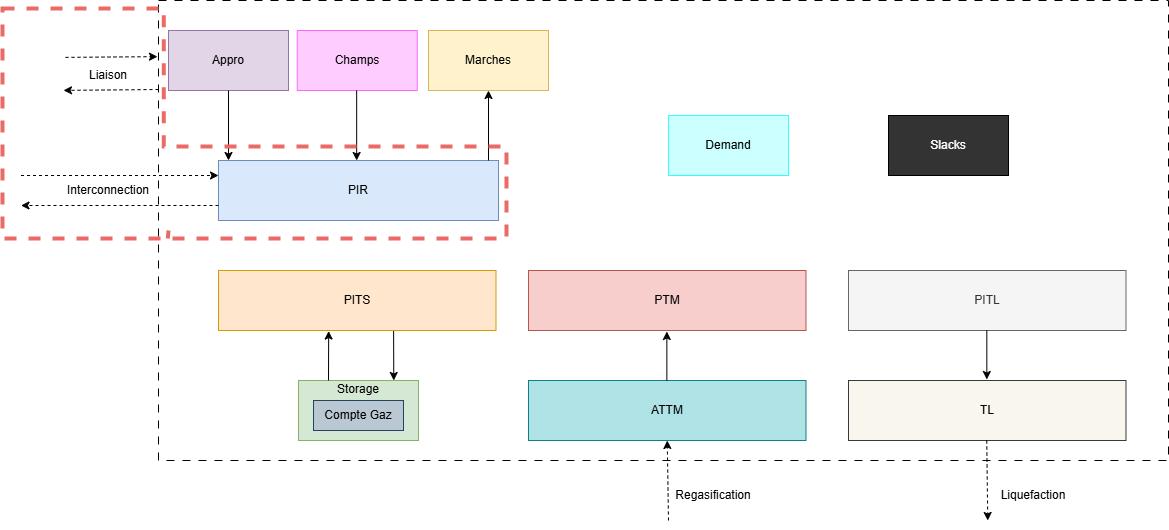

The diagram above was exported from draw.io. Its source (the exported page's mxGraphModel, read from the mxfile embedded in the PNG):
<mxGraphModel dx="1603" dy="2017" grid="1" gridSize="10" guides="1" tooltips="1" connect="1" arrows="1" fold="1" page="1" pageScale="1" pageWidth="1600" pageHeight="1200" math="0" shadow="0">
  <root>
    <mxCell id="0" />
    <mxCell id="1" parent="0" />
    <mxCell id="00TJart_UPSmcXbFFtQf-1" value="" style="whiteSpace=wrap;html=1;rotation=0;dashed=1;dashPattern=8 8;imageAspect=0;perimeter=rectanglePerimeter;resizeWidth=1;resizeHeight=1;imageWidth=24;" parent="1" vertex="1">
      <mxGeometry x="460" y="-60" width="1010" height="460" as="geometry" />
    </mxCell>
    <mxCell id="00TJart_UPSmcXbFFtQf-2" value="Appro" style="rounded=0;whiteSpace=wrap;html=1;fillColor=#e1d5e7;strokeColor=#9673a6;" parent="1" vertex="1">
      <mxGeometry x="470" y="-30" width="120" height="60" as="geometry" />
    </mxCell>
    <mxCell id="00TJart_UPSmcXbFFtQf-3" value="Marches" style="rounded=0;whiteSpace=wrap;html=1;fillColor=#fff2cc;strokeColor=#d6b656;" parent="1" vertex="1">
      <mxGeometry x="730" y="-30" width="120" height="60" as="geometry" />
    </mxCell>
    <mxCell id="00TJart_UPSmcXbFFtQf-4" value="&lt;div style=&quot;&quot;&gt;PIR&lt;/div&gt;" style="rounded=0;whiteSpace=wrap;html=1;align=center;fillColor=#dae8fc;strokeColor=#6c8ebf;" parent="1" vertex="1">
      <mxGeometry x="520" y="100" width="280" height="60" as="geometry" />
    </mxCell>
    <mxCell id="00TJart_UPSmcXbFFtQf-7" value="" style="endArrow=classic;html=1;rounded=0;exitX=0.5;exitY=1;exitDx=0;exitDy=0;" parent="1" source="00TJart_UPSmcXbFFtQf-2" edge="1">
      <mxGeometry width="50" height="50" relative="1" as="geometry">
        <mxPoint x="570" y="160" as="sourcePoint" />
        <mxPoint x="530" y="100" as="targetPoint" />
      </mxGeometry>
    </mxCell>
    <mxCell id="00TJart_UPSmcXbFFtQf-9" value="" style="endArrow=classic;html=1;rounded=0;entryX=0.5;entryY=1;entryDx=0;entryDy=0;" parent="1" target="00TJart_UPSmcXbFFtQf-3" edge="1">
      <mxGeometry width="50" height="50" relative="1" as="geometry">
        <mxPoint x="790" y="100" as="sourcePoint" />
        <mxPoint x="640" y="130" as="targetPoint" />
      </mxGeometry>
    </mxCell>
    <mxCell id="ohN4Ryzgp36f_juMzpw--7" value="" style="endArrow=classic;html=1;rounded=0;exitX=1;exitY=0.25;exitDx=0;exitDy=0;dashed=1;entryX=0;entryY=0.25;entryDx=0;entryDy=0;" parent="1" target="00TJart_UPSmcXbFFtQf-4" edge="1">
      <mxGeometry width="50" height="50" relative="1" as="geometry">
        <mxPoint x="322.5" y="115" as="sourcePoint" />
        <mxPoint x="600" y="115" as="targetPoint" />
      </mxGeometry>
    </mxCell>
    <mxCell id="ohN4Ryzgp36f_juMzpw--8" value="" style="endArrow=classic;html=1;rounded=0;exitX=0;exitY=0.75;exitDx=0;exitDy=0;entryX=1;entryY=0.75;entryDx=0;entryDy=0;dashed=1;" parent="1" source="00TJart_UPSmcXbFFtQf-4" edge="1">
      <mxGeometry width="50" height="50" relative="1" as="geometry">
        <mxPoint x="616" y="158.95" as="sourcePoint" />
        <mxPoint x="322.5" y="145" as="targetPoint" />
      </mxGeometry>
    </mxCell>
    <mxCell id="ohN4Ryzgp36f_juMzpw--9" value="Interconnection" style="text;strokeColor=none;align=center;fillColor=none;html=1;verticalAlign=middle;whiteSpace=wrap;rounded=0;" parent="1" vertex="1">
      <mxGeometry x="365" y="115" width="90" height="30" as="geometry" />
    </mxCell>
    <mxCell id="ohN4Ryzgp36f_juMzpw--10" value="Storage&lt;div&gt;&lt;br&gt;&lt;/div&gt;&lt;div&gt;&lt;br&gt;&lt;/div&gt;&lt;div&gt;&lt;br&gt;&lt;/div&gt;" style="rounded=0;whiteSpace=wrap;html=1;fillColor=#d5e8d4;strokeColor=#82b366;" parent="1" vertex="1">
      <mxGeometry x="600" y="320" width="120" height="60" as="geometry" />
    </mxCell>
    <mxCell id="ohN4Ryzgp36f_juMzpw--11" value="&lt;div&gt;Compte Gaz&lt;/div&gt;" style="rounded=0;whiteSpace=wrap;html=1;fillColor=#bac8d3;strokeColor=#23445d;" parent="1" vertex="1">
      <mxGeometry x="615" y="340" width="90" height="30" as="geometry" />
    </mxCell>
    <mxCell id="ohN4Ryzgp36f_juMzpw--12" value="&lt;div&gt;PITS&lt;/div&gt;" style="rounded=0;whiteSpace=wrap;html=1;fillColor=#ffe6cc;strokeColor=#d79b00;" parent="1" vertex="1">
      <mxGeometry x="520" y="210" width="277.5" height="60" as="geometry" />
    </mxCell>
    <mxCell id="ohN4Ryzgp36f_juMzpw--14" value="" style="endArrow=classic;html=1;rounded=0;entryX=0.794;entryY=0;entryDx=0;entryDy=0;exitX=0.631;exitY=1.008;exitDx=0;exitDy=0;entryPerimeter=0;exitPerimeter=0;" parent="1" source="ohN4Ryzgp36f_juMzpw--12" target="ohN4Ryzgp36f_juMzpw--10" edge="1">
      <mxGeometry width="50" height="50" relative="1" as="geometry">
        <mxPoint x="688.5" y="270" as="sourcePoint" />
        <mxPoint x="687.5" y="320" as="targetPoint" />
      </mxGeometry>
    </mxCell>
    <mxCell id="ohN4Ryzgp36f_juMzpw--16" value="" style="endArrow=classic;html=1;rounded=0;entryX=0.397;entryY=1.009;entryDx=0;entryDy=0;exitX=0.25;exitY=0;exitDx=0;exitDy=0;entryPerimeter=0;" parent="1" source="ohN4Ryzgp36f_juMzpw--10" target="ohN4Ryzgp36f_juMzpw--12" edge="1">
      <mxGeometry width="50" height="50" relative="1" as="geometry">
        <mxPoint x="705.5" y="331" as="sourcePoint" />
        <mxPoint x="705.5" y="278" as="targetPoint" />
      </mxGeometry>
    </mxCell>
    <mxCell id="ohN4Ryzgp36f_juMzpw--20" value="&lt;div&gt;PTM&lt;/div&gt;" style="rounded=0;whiteSpace=wrap;html=1;fillColor=#f8cecc;strokeColor=#b85450;" parent="1" vertex="1">
      <mxGeometry x="830" y="210" width="277.5" height="60" as="geometry" />
    </mxCell>
    <mxCell id="ohN4Ryzgp36f_juMzpw--21" value="&lt;div&gt;ATTM&lt;/div&gt;" style="rounded=0;whiteSpace=wrap;html=1;fillColor=#b0e3e6;strokeColor=#0e8088;" parent="1" vertex="1">
      <mxGeometry x="830" y="320" width="277.5" height="60" as="geometry" />
    </mxCell>
    <mxCell id="ohN4Ryzgp36f_juMzpw--22" value="" style="endArrow=classic;html=1;rounded=0;entryX=0.397;entryY=1.009;entryDx=0;entryDy=0;exitX=0.25;exitY=0;exitDx=0;exitDy=0;entryPerimeter=0;" parent="1" edge="1">
      <mxGeometry width="50" height="50" relative="1" as="geometry">
        <mxPoint x="968.35" y="320" as="sourcePoint" />
        <mxPoint x="968.35" y="271" as="targetPoint" />
      </mxGeometry>
    </mxCell>
    <mxCell id="ohN4Ryzgp36f_juMzpw--24" value="" style="endArrow=classic;html=1;rounded=0;exitX=1.002;exitY=0.375;exitDx=0;exitDy=0;entryX=-0.001;entryY=0.122;entryDx=0;entryDy=0;dashed=1;exitPerimeter=0;entryPerimeter=0;" parent="1" target="00TJart_UPSmcXbFFtQf-1" edge="1">
      <mxGeometry width="50" height="50" relative="1" as="geometry">
        <mxPoint x="367" y="-3.1099999999999994" as="sourcePoint" />
        <mxPoint x="466" y="-4.109999999999999" as="targetPoint" />
      </mxGeometry>
    </mxCell>
    <mxCell id="ohN4Ryzgp36f_juMzpw--25" value="" style="endArrow=classic;html=1;rounded=0;entryX=0.998;entryY=0.447;entryDx=0;entryDy=0;dashed=1;entryPerimeter=0;" parent="1" edge="1">
      <mxGeometry width="50" height="50" relative="1" as="geometry">
        <mxPoint x="460" y="29" as="sourcePoint" />
        <mxPoint x="365" y="29.89" as="targetPoint" />
      </mxGeometry>
    </mxCell>
    <mxCell id="ohN4Ryzgp36f_juMzpw--26" value="Liaison" style="text;strokeColor=none;align=center;fillColor=none;html=1;verticalAlign=middle;whiteSpace=wrap;rounded=0;" parent="1" vertex="1">
      <mxGeometry x="380" y="6.661338147750939e-16" width="60" height="30" as="geometry" />
    </mxCell>
    <mxCell id="ohN4Ryzgp36f_juMzpw--33" value="&lt;div&gt;PITL&lt;/div&gt;" style="rounded=0;whiteSpace=wrap;html=1;fillColor=#f5f5f5;strokeColor=#666666;fontColor=#333333;" parent="1" vertex="1">
      <mxGeometry x="1150" y="210" width="277.5" height="60" as="geometry" />
    </mxCell>
    <mxCell id="ohN4Ryzgp36f_juMzpw--34" value="&lt;div&gt;TL&lt;/div&gt;" style="rounded=0;whiteSpace=wrap;html=1;fillColor=#f9f7ed;strokeColor=#36393d;" parent="1" vertex="1">
      <mxGeometry x="1150" y="320" width="277.5" height="60" as="geometry" />
    </mxCell>
    <mxCell id="ohN4Ryzgp36f_juMzpw--35" value="" style="endArrow=classic;html=1;rounded=0;entryX=0.5;entryY=1;entryDx=0;entryDy=0;dashed=1;" parent="1" target="ohN4Ryzgp36f_juMzpw--21" edge="1">
      <mxGeometry width="50" height="50" relative="1" as="geometry">
        <mxPoint x="970" y="460" as="sourcePoint" />
        <mxPoint x="992" y="430" as="targetPoint" />
      </mxGeometry>
    </mxCell>
    <mxCell id="ohN4Ryzgp36f_juMzpw--36" value="" style="endArrow=classic;html=1;rounded=0;entryX=0.5;entryY=1;entryDx=0;entryDy=0;dashed=1;" parent="1" edge="1">
      <mxGeometry width="50" height="50" relative="1" as="geometry">
        <mxPoint x="1288.25" y="380" as="sourcePoint" />
        <mxPoint x="1289.25" y="460" as="targetPoint" />
      </mxGeometry>
    </mxCell>
    <mxCell id="ohN4Ryzgp36f_juMzpw--37" value="Regasification" style="text;strokeColor=none;align=center;fillColor=none;html=1;verticalAlign=middle;whiteSpace=wrap;rounded=0;" parent="1" vertex="1">
      <mxGeometry x="970" y="420" width="90" height="30" as="geometry" />
    </mxCell>
    <mxCell id="ohN4Ryzgp36f_juMzpw--38" value="Liquefaction" style="text;strokeColor=none;align=center;fillColor=none;html=1;verticalAlign=middle;whiteSpace=wrap;rounded=0;" parent="1" vertex="1">
      <mxGeometry x="1290" y="420" width="90" height="30" as="geometry" />
    </mxCell>
    <mxCell id="ohN4Ryzgp36f_juMzpw--39" value="" style="endArrow=classic;html=1;rounded=0;entryX=0.397;entryY=1.009;entryDx=0;entryDy=0;exitX=0.25;exitY=0;exitDx=0;exitDy=0;entryPerimeter=0;" parent="1" edge="1">
      <mxGeometry width="50" height="50" relative="1" as="geometry">
        <mxPoint x="1288.33" y="270" as="sourcePoint" />
        <mxPoint x="1288.33" y="319" as="targetPoint" />
      </mxGeometry>
    </mxCell>
    <mxCell id="ohN4Ryzgp36f_juMzpw--42" value="Demand" style="rounded=0;whiteSpace=wrap;html=1;fillColor=#CCFFFF;strokeColor=#33FFFF;" parent="1" vertex="1">
      <mxGeometry x="970" y="55" width="120" height="60" as="geometry" />
    </mxCell>
    <mxCell id="ohN4Ryzgp36f_juMzpw--43" value="Champs" style="rounded=0;whiteSpace=wrap;html=1;fillColor=#FFCCFF;strokeColor=#FF66FF;" parent="1" vertex="1">
      <mxGeometry x="598.75" y="-30" width="120" height="60" as="geometry" />
    </mxCell>
    <mxCell id="ohN4Ryzgp36f_juMzpw--44" value="&lt;font style=&quot;color: rgb(255, 255, 255);&quot;&gt;Slacks&lt;/font&gt;" style="rounded=0;whiteSpace=wrap;html=1;fillColor=#333333;strokeColor=#000000;" parent="1" vertex="1">
      <mxGeometry x="1190" y="55" width="120" height="60" as="geometry" />
    </mxCell>
    <mxCell id="ohN4Ryzgp36f_juMzpw--45" value="" style="endArrow=classic;html=1;rounded=0;exitX=0.5;exitY=1;exitDx=0;exitDy=0;" parent="1" edge="1">
      <mxGeometry width="50" height="50" relative="1" as="geometry">
        <mxPoint x="658.16" y="30" as="sourcePoint" />
        <mxPoint x="658.16" y="100" as="targetPoint" />
      </mxGeometry>
    </mxCell>
    <mxCell id="OQlZ4Azf5Haxt5fEXc7O-13" value="" style="edgeStyle=elbowEdgeStyle;rounded=0;orthogonalLoop=1;jettySize=auto;html=1;endArrow=none;startFill=0;exitX=1;exitY=1;exitDx=0;exitDy=0;fillColor=#f8cecc;strokeColor=light-dark(#ea6b66, #d7817e);strokeWidth=4;dashed=1;" edge="1" parent="1" target="OQlZ4Azf5Haxt5fEXc7O-11">
      <mxGeometry relative="1" as="geometry">
        <mxPoint x="470" y="170" as="sourcePoint" />
        <mxPoint x="850" y="130" as="targetPoint" />
        <Array as="points" />
      </mxGeometry>
    </mxCell>
    <mxCell id="OQlZ4Azf5Haxt5fEXc7O-11" value="" style="shape=stencil(rZPRDoIgFIafhnuDuXXbqC57B8JjMhEckNbbJ6IuZ7Ll3Lg5/w8f/HBAhNqC1YBwolgFiJwRxtaB4kLevIBxZxVBT5NQtqGcamZr4C6IDTOC3eWw0DqjS2hF5gaEUAUY4bxLLig5dXP8IPTOePkw+qmymTHaNfOEhTHalW58hFfYZDjWe1YhfI0ApFBfgOPeBLIBMV3vjox0A2MLgUttYXUWoZ2+eNFeXWkDQnNtINIfuZAyNFtk17+aCKez3Ido7t+JRm/1YP2yRbJeDb+yFz4=);whiteSpace=wrap;html=1;fillOpacity=0;strokeColor=light-dark(#EA6B66,#D7817E);strokeWidth=4;dashed=1;" vertex="1" parent="1">
      <mxGeometry x="304" y="-52" width="504" height="230" as="geometry" />
    </mxCell>
  </root>
</mxGraphModel>